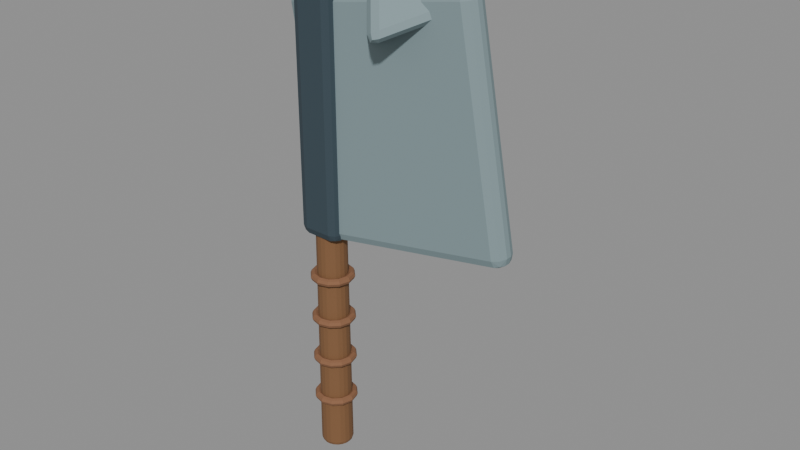 # Source: weapon_cleaver_sculpt.blend  (saved by Blender 5.2.44; exported with 4.5.12 LTS)
import bpy
from mathutils import Matrix  # noqa: F401  (used for matrix-valued properties, if any)

bpy.ops.wm.read_factory_settings(use_empty=True)
scene = bpy.context.scene
scene.name = 'Fort9_weapon_cleaver'

# ---- materials (node trees are filled in below, after node groups)
mat_fortart2_wood_017 = bpy.data.materials.new('FortArt2_wood.017')
mat_fortart2_wood_017.diffuse_color = (0.2159, 0.1046, 0.04374, 1.0)
mat_fortart2_leather_light_013 = bpy.data.materials.new('FortArt2_leather_light.013')
mat_fortart2_leather_light_013.diffuse_color = (0.2502, 0.117, 0.05781, 1.0)
mat_fortart2_edge_014 = bpy.data.materials.new('FortArt2_edge.014')
mat_fortart2_edge_014.diffuse_color = (0.2307, 0.314, 0.3325, 1.0)
mat_fortart2_iron_018 = bpy.data.materials.new('FortArt2_iron.018')
mat_fortart2_iron_018.diffuse_color = (0.04092, 0.06663, 0.08438, 1.0)

# ---- material node trees
mat_fortart2_wood_017.use_nodes = True; mat_fortart2_wood_017.node_tree.nodes.clear()
_N = mat_fortart2_wood_017.node_tree.nodes; _L = mat_fortart2_wood_017.node_tree.links
n0 = _N.new('ShaderNodeBsdfPrincipled'); n0.name = 'Principled BSDF'; n0.location = (-200, 100)
n0.inputs[0].default_value = (0.2159, 0.1046, 0.04374, 1.0)
n0.inputs[1].default_value = 0.08
n0.inputs[2].default_value = 0.86
n0.inputs[10].default_value = 0.005
n1 = _N.new('ShaderNodeOutputMaterial'); n1.name = 'Material Output'; n1.location = (200, 100)
_L.new(n0.outputs[0], n1.inputs[0])
n1.is_active_output = True
mat_fortart2_leather_light_013.use_nodes = True; mat_fortart2_leather_light_013.node_tree.nodes.clear()
_N = mat_fortart2_leather_light_013.node_tree.nodes; _L = mat_fortart2_leather_light_013.node_tree.links
n0 = _N.new('ShaderNodeBsdfPrincipled'); n0.name = 'Principled BSDF'; n0.location = (-200, 100)
n0.inputs[0].default_value = (0.2502, 0.117, 0.05781, 1.0)
n0.inputs[1].default_value = 0.08
n0.inputs[2].default_value = 0.86
n0.inputs[10].default_value = 0.005
n1 = _N.new('ShaderNodeOutputMaterial'); n1.name = 'Material Output'; n1.location = (200, 100)
_L.new(n0.outputs[0], n1.inputs[0])
n1.is_active_output = True
mat_fortart2_edge_014.use_nodes = True; mat_fortart2_edge_014.node_tree.nodes.clear()
_N = mat_fortart2_edge_014.node_tree.nodes; _L = mat_fortart2_edge_014.node_tree.links
n0 = _N.new('ShaderNodeBsdfPrincipled'); n0.name = 'Principled BSDF'; n0.location = (-200, 100)
n0.inputs[0].default_value = (0.2307, 0.314, 0.3325, 1.0)
n0.inputs[1].default_value = 0.08
n0.inputs[2].default_value = 0.86
n0.inputs[10].default_value = 0.005
n1 = _N.new('ShaderNodeOutputMaterial'); n1.name = 'Material Output'; n1.location = (200, 100)
_L.new(n0.outputs[0], n1.inputs[0])
n1.is_active_output = True
mat_fortart2_iron_018.use_nodes = True; mat_fortart2_iron_018.node_tree.nodes.clear()
_N = mat_fortart2_iron_018.node_tree.nodes; _L = mat_fortart2_iron_018.node_tree.links
n0 = _N.new('ShaderNodeBsdfPrincipled'); n0.name = 'Principled BSDF'; n0.location = (-200, 100)
n0.inputs[0].default_value = (0.04092, 0.06663, 0.08438, 1.0)
n0.inputs[1].default_value = 0.08
n0.inputs[2].default_value = 0.86
n0.inputs[10].default_value = 0.005
n1 = _N.new('ShaderNodeOutputMaterial'); n1.name = 'Material Output'; n1.location = (200, 100)
_L.new(n0.outputs[0], n1.inputs[0])
n1.is_active_output = True

# ---- meshes
me_cone_1644 = bpy.data.meshes.new('Cone.1644')
me_cone_1644.from_pydata([(0.0, 0.045, -0.45), (0.0, 0.04, 0.45), (0.02645, 0.03641, -0.45), (0.02351, 0.03236, 0.45), (0.0428, 0.01391, -0.45), (0.03804, 0.01236, 0.45), (0.0428, -0.01391, -0.45), (0.03804, -0.01236, 0.45), (0.02645, -0.03641, -0.45), (0.02351, -0.03236, 0.45), (0.0, -0.045, -0.45), (0.0, -0.04, 0.45), (-0.02645, -0.03641, -0.45), (-0.02351, -0.03236, 0.45), (-0.0428, -0.01391, -0.45), (-0.03804, -0.01236, 0.45), (-0.0428, 0.01391, -0.45), (-0.03804, 0.01236, 0.45), (-0.02645, 0.03641, -0.45), (-0.02351, 0.03236, 0.45)], [], [(0, 1, 3, 2), (2, 3, 5, 4), (4, 5, 7, 6), (6, 7, 9, 8), (8, 9, 11, 10), (10, 11, 13, 12), (12, 13, 15, 14), (14, 15, 17, 16), (3, 1, 19, 17, 15, 13, 11, 9, 7, 5), (16, 17, 19, 18), (18, 19, 1, 0), (0, 2, 4, 6, 8, 10, 12, 14, 16, 18)])
_uv = me_cone_1644.uv_layers.new(name='UVMap')
_uv.uv.foreach_set('vector', [1.0, 0.5, 1.0, 1.0, 0.9, 1.0, 0.9, 0.5, 0.9, 0.5, 0.9, 1.0, 0.8, 1.0, 0.8, 0.5, 0.8, 0.5, 0.8, 1.0, 0.7, 1.0, 0.7, 0.5, 0.7, 0.5, 0.7, 1.0, 0.6, 1.0, 0.6, 0.5, 0.6, 0.5, 0.6, 1.0, 0.5, 1.0, 0.5, 0.5, 0.5, 0.5, 0.5, 1.0, 0.4, 1.0, 0.4, 0.5, 0.4, 0.5, 0.4, 1.0, 0.3, 1.0, 0.3, 0.5, 0.3, 0.5, 0.3, 1.0, 0.2, 1.0, 0.2, 0.5, 0.3911, 0.4442, 0.25, 0.49, 0.1089, 0.4442, 0.02175, 0.3242, 0.02175, 0.1758, 0.1089, 0.05584, 0.25, 0.01, 0.3911, 0.05584, 0.4783, 0.1758, 0.4783, 0.3242, 0.2, 0.5, 0.2, 1.0, 0.1, 1.0, 0.1, 0.5, 0.1, 0.5, 0.1, 1.0, -7.451e-08, 1.0, -7.451e-08, 0.5, 0.75, 0.49, 0.8911, 0.4442, 0.9783, 0.3242, 0.9783, 0.1758, 0.8911, 0.05584, 0.75, 0.01, 0.6089, 0.05584, 0.5217, 0.1758, 0.5217, 0.3242, 0.6089, 0.4442])
me_cone_1644.materials.append(mat_fortart2_wood_017)
me_cone_1644.update()
me_torus_304 = bpy.data.meshes.new('Torus.304')
me_torus_304.from_pydata([(0.062, 0.0, 0.0), (0.047, 0.0, 0.015), (0.032, 0.0, 1.837e-18), (0.047, 0.0, -0.015), (0.05369, 0.031, 0.0), (0.0407, 0.0235, 0.015), (0.02771, 0.016, 1.837e-18), (0.0407, 0.0235, -0.015), (0.031, 0.05369, 0.0), (0.0235, 0.0407, 0.015), (0.016, 0.02771, 1.837e-18), (0.0235, 0.0407, -0.015), (4.681e-09, 0.062, 0.0), (3.548e-09, 0.047, 0.015), (2.416e-09, 0.032, 1.837e-18), (3.548e-09, 0.047, -0.015), (-0.031, 0.05369, 0.0), (-0.0235, 0.0407, 0.015), (-0.016, 0.02771, 1.837e-18), (-0.0235, 0.0407, -0.015), (-0.05369, 0.031, 0.0), (-0.0407, 0.0235, 0.015), (-0.02771, 0.016, 1.837e-18), (-0.0407, 0.0235, -0.015), (-0.062, 5.42e-09, 0.0), (-0.047, 4.109e-09, 0.015), (-0.032, 2.798e-09, 1.837e-18), (-0.047, 4.109e-09, -0.015), (-0.05369, -0.031, 0.0), (-0.0407, -0.0235, 0.015), (-0.02771, -0.016, 1.837e-18), (-0.0407, -0.0235, -0.015), (-0.031, -0.05369, 0.0), (-0.0235, -0.0407, 0.015), (-0.016, -0.02771, 1.837e-18), (-0.0235, -0.0407, -0.015), (4.681e-09, -0.062, 0.0), (3.548e-09, -0.047, 0.015), (2.416e-09, -0.032, 1.837e-18), (3.548e-09, -0.047, -0.015), (0.031, -0.05369, 0.0), (0.0235, -0.0407, 0.015), (0.016, -0.02771, 1.837e-18), (0.0235, -0.0407, -0.015), (0.05369, -0.031, 0.0), (0.0407, -0.0235, 0.015), (0.02771, -0.016, 1.837e-18), (0.0407, -0.0235, -0.015)], [], [(0, 4, 5, 1), (1, 5, 6, 2), (2, 6, 7, 3), (3, 7, 4, 0), (4, 8, 9, 5), (5, 9, 10, 6), (6, 10, 11, 7), (7, 11, 8, 4), (8, 12, 13, 9), (9, 13, 14, 10), (10, 14, 15, 11), (11, 15, 12, 8), (12, 16, 17, 13), (13, 17, 18, 14), (14, 18, 19, 15), (15, 19, 16, 12), (16, 20, 21, 17), (17, 21, 22, 18), (18, 22, 23, 19), (19, 23, 20, 16), (20, 24, 25, 21), (21, 25, 26, 22), (22, 26, 27, 23), (23, 27, 24, 20), (24, 28, 29, 25), (25, 29, 30, 26), (26, 30, 31, 27), (27, 31, 28, 24), (28, 32, 33, 29), (29, 33, 34, 30), (30, 34, 35, 31), (31, 35, 32, 28), (32, 36, 37, 33), (33, 37, 38, 34), (34, 38, 39, 35), (35, 39, 36, 32), (36, 40, 41, 37), (37, 41, 42, 38), (38, 42, 43, 39), (39, 43, 40, 36), (40, 44, 45, 41), (41, 45, 46, 42), (42, 46, 47, 43), (43, 47, 44, 40), (44, 0, 1, 45), (45, 1, 2, 46), (46, 2, 3, 47), (47, 3, 0, 44)])
_uv = me_torus_304.uv_layers.new(name='UVMap')
_uv.uv.foreach_set('vector', [0.5, 0.5, 0.5833, 0.5, 0.5833, 0.75, 0.5, 0.75, 0.5, 0.75, 0.5833, 0.75, 0.5833, 1.0, 0.5, 1.0, 0.5, 0.0, 0.5833, 0.0, 0.5833, 0.25, 0.5, 0.25, 0.5, 0.25, 0.5833, 0.25, 0.5833, 0.5, 0.5, 0.5, 0.5833, 0.5, 0.6667, 0.5, 0.6667, 0.75, 0.5833, 0.75, 0.5833, 0.75, 0.6667, 0.75, 0.6667, 1.0, 0.5833, 1.0, 0.5833, 0.0, 0.6667, 0.0, 0.6667, 0.25, 0.5833, 0.25, 0.5833, 0.25, 0.6667, 0.25, 0.6667, 0.5, 0.5833, 0.5, 0.6667, 0.5, 0.75, 0.5, 0.75, 0.75, 0.6667, 0.75, 0.6667, 0.75, 0.75, 0.75, 0.75, 1.0, 0.6667, 1.0, 0.6667, 0.0, 0.75, 0.0, 0.75, 0.25, 0.6667, 0.25, 0.6667, 0.25, 0.75, 0.25, 0.75, 0.5, 0.6667, 0.5, 0.75, 0.5, 0.8333, 0.5, 0.8333, 0.75, 0.75, 0.75, 0.75, 0.75, 0.8333, 0.75, 0.8333, 1.0, 0.75, 1.0, 0.75, 0.0, 0.8333, 0.0, 0.8333, 0.25, 0.75, 0.25, 0.75, 0.25, 0.8333, 0.25, 0.8333, 0.5, 0.75, 0.5, 0.8333, 0.5, 0.9167, 0.5, 0.9167, 0.75, 0.8333, 0.75, 0.8333, 0.75, 0.9167, 0.75, 0.9167, 1.0, 0.8333, 1.0, 0.8333, 0.0, 0.9167, 0.0, 0.9167, 0.25, 0.8333, 0.25, 0.8333, 0.25, 0.9167, 0.25, 0.9167, 0.5, 0.8333, 0.5, 0.9167, 0.5, 1.0, 0.5, 1.0, 0.75, 0.9167, 0.75, 0.9167, 0.75, 1.0, 0.75, 1.0, 1.0, 0.9167, 1.0, 0.9167, 0.0, 1.0, 0.0, 1.0, 0.25, 0.9167, 0.25, 0.9167, 0.25, 1.0, 0.25, 1.0, 0.5, 0.9167, 0.5, 2.22e-16, 0.5, 0.08333, 0.5, 0.08333, 0.75, 2.22e-16, 0.75, 2.22e-16, 0.75, 0.08333, 0.75, 0.08333, 1.0, 2.22e-16, 1.0, 2.22e-16, 0.0, 0.08333, 0.0, 0.08333, 0.25, 2.22e-16, 0.25, 2.22e-16, 0.25, 0.08333, 0.25, 0.08333, 0.5, 2.22e-16, 0.5, 0.08333, 0.5, 0.1667, 0.5, 0.1667, 0.75, 0.08333, 0.75, 0.08333, 0.75, 0.1667, 0.75, 0.1667, 1.0, 0.08333, 1.0, 0.08333, 0.0, 0.1667, 0.0, 0.1667, 0.25, 0.08333, 0.25, 0.08333, 0.25, 0.1667, 0.25, 0.1667, 0.5, 0.08333, 0.5, 0.1667, 0.5, 0.25, 0.5, 0.25, 0.75, 0.1667, 0.75, 0.1667, 0.75, 0.25, 0.75, 0.25, 1.0, 0.1667, 1.0, 0.1667, 0.0, 0.25, 0.0, 0.25, 0.25, 0.1667, 0.25, 0.1667, 0.25, 0.25, 0.25, 0.25, 0.5, 0.1667, 0.5, 0.25, 0.5, 0.3333, 0.5, 0.3333, 0.75, 0.25, 0.75, 0.25, 0.75, 0.3333, 0.75, 0.3333, 1.0, 0.25, 1.0, 0.25, 0.0, 0.3333, 0.0, 0.3333, 0.25, 0.25, 0.25, 0.25, 0.25, 0.3333, 0.25, 0.3333, 0.5, 0.25, 0.5, 0.3333, 0.5, 0.4167, 0.5, 0.4167, 0.75, 0.3333, 0.75, 0.3333, 0.75, 0.4167, 0.75, 0.4167, 1.0, 0.3333, 1.0, 0.3333, 0.0, 0.4167, 0.0, 0.4167, 0.25, 0.3333, 0.25, 0.3333, 0.25, 0.4167, 0.25, 0.4167, 0.5, 0.3333, 0.5, 0.4167, 0.5, 0.5, 0.5, 0.5, 0.75, 0.4167, 0.75, 0.4167, 0.75, 0.5, 0.75, 0.5, 1.0, 0.4167, 1.0, 0.4167, 0.0, 0.5, 0.0, 0.5, 0.25, 0.4167, 0.25, 0.4167, 0.25, 0.5, 0.25, 0.5, 0.5, 0.4167, 0.5])
me_torus_304.materials.append(mat_fortart2_leather_light_013)
me_torus_304.update()
me_torus_305 = bpy.data.meshes.new('Torus.305')
me_torus_305.from_pydata([(0.062, 0.0, 0.0), (0.047, 0.0, 0.015), (0.032, 0.0, 1.837e-18), (0.047, 0.0, -0.015), (0.05369, 0.031, 0.0), (0.0407, 0.0235, 0.015), (0.02771, 0.016, 1.837e-18), (0.0407, 0.0235, -0.015), (0.031, 0.05369, 0.0), (0.0235, 0.0407, 0.015), (0.016, 0.02771, 1.837e-18), (0.0235, 0.0407, -0.015), (4.681e-09, 0.062, 0.0), (3.548e-09, 0.047, 0.015), (2.416e-09, 0.032, 1.837e-18), (3.548e-09, 0.047, -0.015), (-0.031, 0.05369, 0.0), (-0.0235, 0.0407, 0.015), (-0.016, 0.02771, 1.837e-18), (-0.0235, 0.0407, -0.015), (-0.05369, 0.031, 0.0), (-0.0407, 0.0235, 0.015), (-0.02771, 0.016, 1.837e-18), (-0.0407, 0.0235, -0.015), (-0.062, 5.42e-09, 0.0), (-0.047, 4.109e-09, 0.015), (-0.032, 2.798e-09, 1.837e-18), (-0.047, 4.109e-09, -0.015), (-0.05369, -0.031, 0.0), (-0.0407, -0.0235, 0.015), (-0.02771, -0.016, 1.837e-18), (-0.0407, -0.0235, -0.015), (-0.031, -0.05369, 0.0), (-0.0235, -0.0407, 0.015), (-0.016, -0.02771, 1.837e-18), (-0.0235, -0.0407, -0.015), (4.681e-09, -0.062, 0.0), (3.548e-09, -0.047, 0.015), (2.416e-09, -0.032, 1.837e-18), (3.548e-09, -0.047, -0.015), (0.031, -0.05369, 0.0), (0.0235, -0.0407, 0.015), (0.016, -0.02771, 1.837e-18), (0.0235, -0.0407, -0.015), (0.05369, -0.031, 0.0), (0.0407, -0.0235, 0.015), (0.02771, -0.016, 1.837e-18), (0.0407, -0.0235, -0.015)], [], [(0, 4, 5, 1), (1, 5, 6, 2), (2, 6, 7, 3), (3, 7, 4, 0), (4, 8, 9, 5), (5, 9, 10, 6), (6, 10, 11, 7), (7, 11, 8, 4), (8, 12, 13, 9), (9, 13, 14, 10), (10, 14, 15, 11), (11, 15, 12, 8), (12, 16, 17, 13), (13, 17, 18, 14), (14, 18, 19, 15), (15, 19, 16, 12), (16, 20, 21, 17), (17, 21, 22, 18), (18, 22, 23, 19), (19, 23, 20, 16), (20, 24, 25, 21), (21, 25, 26, 22), (22, 26, 27, 23), (23, 27, 24, 20), (24, 28, 29, 25), (25, 29, 30, 26), (26, 30, 31, 27), (27, 31, 28, 24), (28, 32, 33, 29), (29, 33, 34, 30), (30, 34, 35, 31), (31, 35, 32, 28), (32, 36, 37, 33), (33, 37, 38, 34), (34, 38, 39, 35), (35, 39, 36, 32), (36, 40, 41, 37), (37, 41, 42, 38), (38, 42, 43, 39), (39, 43, 40, 36), (40, 44, 45, 41), (41, 45, 46, 42), (42, 46, 47, 43), (43, 47, 44, 40), (44, 0, 1, 45), (45, 1, 2, 46), (46, 2, 3, 47), (47, 3, 0, 44)])
_uv = me_torus_305.uv_layers.new(name='UVMap')
_uv.uv.foreach_set('vector', [0.5, 0.5, 0.5833, 0.5, 0.5833, 0.75, 0.5, 0.75, 0.5, 0.75, 0.5833, 0.75, 0.5833, 1.0, 0.5, 1.0, 0.5, 0.0, 0.5833, 0.0, 0.5833, 0.25, 0.5, 0.25, 0.5, 0.25, 0.5833, 0.25, 0.5833, 0.5, 0.5, 0.5, 0.5833, 0.5, 0.6667, 0.5, 0.6667, 0.75, 0.5833, 0.75, 0.5833, 0.75, 0.6667, 0.75, 0.6667, 1.0, 0.5833, 1.0, 0.5833, 0.0, 0.6667, 0.0, 0.6667, 0.25, 0.5833, 0.25, 0.5833, 0.25, 0.6667, 0.25, 0.6667, 0.5, 0.5833, 0.5, 0.6667, 0.5, 0.75, 0.5, 0.75, 0.75, 0.6667, 0.75, 0.6667, 0.75, 0.75, 0.75, 0.75, 1.0, 0.6667, 1.0, 0.6667, 0.0, 0.75, 0.0, 0.75, 0.25, 0.6667, 0.25, 0.6667, 0.25, 0.75, 0.25, 0.75, 0.5, 0.6667, 0.5, 0.75, 0.5, 0.8333, 0.5, 0.8333, 0.75, 0.75, 0.75, 0.75, 0.75, 0.8333, 0.75, 0.8333, 1.0, 0.75, 1.0, 0.75, 0.0, 0.8333, 0.0, 0.8333, 0.25, 0.75, 0.25, 0.75, 0.25, 0.8333, 0.25, 0.8333, 0.5, 0.75, 0.5, 0.8333, 0.5, 0.9167, 0.5, 0.9167, 0.75, 0.8333, 0.75, 0.8333, 0.75, 0.9167, 0.75, 0.9167, 1.0, 0.8333, 1.0, 0.8333, 0.0, 0.9167, 0.0, 0.9167, 0.25, 0.8333, 0.25, 0.8333, 0.25, 0.9167, 0.25, 0.9167, 0.5, 0.8333, 0.5, 0.9167, 0.5, 1.0, 0.5, 1.0, 0.75, 0.9167, 0.75, 0.9167, 0.75, 1.0, 0.75, 1.0, 1.0, 0.9167, 1.0, 0.9167, 0.0, 1.0, 0.0, 1.0, 0.25, 0.9167, 0.25, 0.9167, 0.25, 1.0, 0.25, 1.0, 0.5, 0.9167, 0.5, 2.22e-16, 0.5, 0.08333, 0.5, 0.08333, 0.75, 2.22e-16, 0.75, 2.22e-16, 0.75, 0.08333, 0.75, 0.08333, 1.0, 2.22e-16, 1.0, 2.22e-16, 0.0, 0.08333, 0.0, 0.08333, 0.25, 2.22e-16, 0.25, 2.22e-16, 0.25, 0.08333, 0.25, 0.08333, 0.5, 2.22e-16, 0.5, 0.08333, 0.5, 0.1667, 0.5, 0.1667, 0.75, 0.08333, 0.75, 0.08333, 0.75, 0.1667, 0.75, 0.1667, 1.0, 0.08333, 1.0, 0.08333, 0.0, 0.1667, 0.0, 0.1667, 0.25, 0.08333, 0.25, 0.08333, 0.25, 0.1667, 0.25, 0.1667, 0.5, 0.08333, 0.5, 0.1667, 0.5, 0.25, 0.5, 0.25, 0.75, 0.1667, 0.75, 0.1667, 0.75, 0.25, 0.75, 0.25, 1.0, 0.1667, 1.0, 0.1667, 0.0, 0.25, 0.0, 0.25, 0.25, 0.1667, 0.25, 0.1667, 0.25, 0.25, 0.25, 0.25, 0.5, 0.1667, 0.5, 0.25, 0.5, 0.3333, 0.5, 0.3333, 0.75, 0.25, 0.75, 0.25, 0.75, 0.3333, 0.75, 0.3333, 1.0, 0.25, 1.0, 0.25, 0.0, 0.3333, 0.0, 0.3333, 0.25, 0.25, 0.25, 0.25, 0.25, 0.3333, 0.25, 0.3333, 0.5, 0.25, 0.5, 0.3333, 0.5, 0.4167, 0.5, 0.4167, 0.75, 0.3333, 0.75, 0.3333, 0.75, 0.4167, 0.75, 0.4167, 1.0, 0.3333, 1.0, 0.3333, 0.0, 0.4167, 0.0, 0.4167, 0.25, 0.3333, 0.25, 0.3333, 0.25, 0.4167, 0.25, 0.4167, 0.5, 0.3333, 0.5, 0.4167, 0.5, 0.5, 0.5, 0.5, 0.75, 0.4167, 0.75, 0.4167, 0.75, 0.5, 0.75, 0.5, 1.0, 0.4167, 1.0, 0.4167, 0.0, 0.5, 0.0, 0.5, 0.25, 0.4167, 0.25, 0.4167, 0.25, 0.5, 0.25, 0.5, 0.5, 0.4167, 0.5])
me_torus_305.materials.append(mat_fortart2_leather_light_013)
me_torus_305.update()
me_torus_306 = bpy.data.meshes.new('Torus.306')
me_torus_306.from_pydata([(0.062, 0.0, 0.0), (0.047, 0.0, 0.015), (0.032, 0.0, 1.837e-18), (0.047, 0.0, -0.015), (0.05369, 0.031, 0.0), (0.0407, 0.0235, 0.015), (0.02771, 0.016, 1.837e-18), (0.0407, 0.0235, -0.015), (0.031, 0.05369, 0.0), (0.0235, 0.0407, 0.015), (0.016, 0.02771, 1.837e-18), (0.0235, 0.0407, -0.015), (4.681e-09, 0.062, 0.0), (3.548e-09, 0.047, 0.015), (2.416e-09, 0.032, 1.837e-18), (3.548e-09, 0.047, -0.015), (-0.031, 0.05369, 0.0), (-0.0235, 0.0407, 0.015), (-0.016, 0.02771, 1.837e-18), (-0.0235, 0.0407, -0.015), (-0.05369, 0.031, 0.0), (-0.0407, 0.0235, 0.015), (-0.02771, 0.016, 1.837e-18), (-0.0407, 0.0235, -0.015), (-0.062, 5.42e-09, 0.0), (-0.047, 4.109e-09, 0.015), (-0.032, 2.798e-09, 1.837e-18), (-0.047, 4.109e-09, -0.015), (-0.05369, -0.031, 0.0), (-0.0407, -0.0235, 0.015), (-0.02771, -0.016, 1.837e-18), (-0.0407, -0.0235, -0.015), (-0.031, -0.05369, 0.0), (-0.0235, -0.0407, 0.015), (-0.016, -0.02771, 1.837e-18), (-0.0235, -0.0407, -0.015), (4.681e-09, -0.062, 0.0), (3.548e-09, -0.047, 0.015), (2.416e-09, -0.032, 1.837e-18), (3.548e-09, -0.047, -0.015), (0.031, -0.05369, 0.0), (0.0235, -0.0407, 0.015), (0.016, -0.02771, 1.837e-18), (0.0235, -0.0407, -0.015), (0.05369, -0.031, 0.0), (0.0407, -0.0235, 0.015), (0.02771, -0.016, 1.837e-18), (0.0407, -0.0235, -0.015)], [], [(0, 4, 5, 1), (1, 5, 6, 2), (2, 6, 7, 3), (3, 7, 4, 0), (4, 8, 9, 5), (5, 9, 10, 6), (6, 10, 11, 7), (7, 11, 8, 4), (8, 12, 13, 9), (9, 13, 14, 10), (10, 14, 15, 11), (11, 15, 12, 8), (12, 16, 17, 13), (13, 17, 18, 14), (14, 18, 19, 15), (15, 19, 16, 12), (16, 20, 21, 17), (17, 21, 22, 18), (18, 22, 23, 19), (19, 23, 20, 16), (20, 24, 25, 21), (21, 25, 26, 22), (22, 26, 27, 23), (23, 27, 24, 20), (24, 28, 29, 25), (25, 29, 30, 26), (26, 30, 31, 27), (27, 31, 28, 24), (28, 32, 33, 29), (29, 33, 34, 30), (30, 34, 35, 31), (31, 35, 32, 28), (32, 36, 37, 33), (33, 37, 38, 34), (34, 38, 39, 35), (35, 39, 36, 32), (36, 40, 41, 37), (37, 41, 42, 38), (38, 42, 43, 39), (39, 43, 40, 36), (40, 44, 45, 41), (41, 45, 46, 42), (42, 46, 47, 43), (43, 47, 44, 40), (44, 0, 1, 45), (45, 1, 2, 46), (46, 2, 3, 47), (47, 3, 0, 44)])
_uv = me_torus_306.uv_layers.new(name='UVMap')
_uv.uv.foreach_set('vector', [0.5, 0.5, 0.5833, 0.5, 0.5833, 0.75, 0.5, 0.75, 0.5, 0.75, 0.5833, 0.75, 0.5833, 1.0, 0.5, 1.0, 0.5, 0.0, 0.5833, 0.0, 0.5833, 0.25, 0.5, 0.25, 0.5, 0.25, 0.5833, 0.25, 0.5833, 0.5, 0.5, 0.5, 0.5833, 0.5, 0.6667, 0.5, 0.6667, 0.75, 0.5833, 0.75, 0.5833, 0.75, 0.6667, 0.75, 0.6667, 1.0, 0.5833, 1.0, 0.5833, 0.0, 0.6667, 0.0, 0.6667, 0.25, 0.5833, 0.25, 0.5833, 0.25, 0.6667, 0.25, 0.6667, 0.5, 0.5833, 0.5, 0.6667, 0.5, 0.75, 0.5, 0.75, 0.75, 0.6667, 0.75, 0.6667, 0.75, 0.75, 0.75, 0.75, 1.0, 0.6667, 1.0, 0.6667, 0.0, 0.75, 0.0, 0.75, 0.25, 0.6667, 0.25, 0.6667, 0.25, 0.75, 0.25, 0.75, 0.5, 0.6667, 0.5, 0.75, 0.5, 0.8333, 0.5, 0.8333, 0.75, 0.75, 0.75, 0.75, 0.75, 0.8333, 0.75, 0.8333, 1.0, 0.75, 1.0, 0.75, 0.0, 0.8333, 0.0, 0.8333, 0.25, 0.75, 0.25, 0.75, 0.25, 0.8333, 0.25, 0.8333, 0.5, 0.75, 0.5, 0.8333, 0.5, 0.9167, 0.5, 0.9167, 0.75, 0.8333, 0.75, 0.8333, 0.75, 0.9167, 0.75, 0.9167, 1.0, 0.8333, 1.0, 0.8333, 0.0, 0.9167, 0.0, 0.9167, 0.25, 0.8333, 0.25, 0.8333, 0.25, 0.9167, 0.25, 0.9167, 0.5, 0.8333, 0.5, 0.9167, 0.5, 1.0, 0.5, 1.0, 0.75, 0.9167, 0.75, 0.9167, 0.75, 1.0, 0.75, 1.0, 1.0, 0.9167, 1.0, 0.9167, 0.0, 1.0, 0.0, 1.0, 0.25, 0.9167, 0.25, 0.9167, 0.25, 1.0, 0.25, 1.0, 0.5, 0.9167, 0.5, 2.22e-16, 0.5, 0.08333, 0.5, 0.08333, 0.75, 2.22e-16, 0.75, 2.22e-16, 0.75, 0.08333, 0.75, 0.08333, 1.0, 2.22e-16, 1.0, 2.22e-16, 0.0, 0.08333, 0.0, 0.08333, 0.25, 2.22e-16, 0.25, 2.22e-16, 0.25, 0.08333, 0.25, 0.08333, 0.5, 2.22e-16, 0.5, 0.08333, 0.5, 0.1667, 0.5, 0.1667, 0.75, 0.08333, 0.75, 0.08333, 0.75, 0.1667, 0.75, 0.1667, 1.0, 0.08333, 1.0, 0.08333, 0.0, 0.1667, 0.0, 0.1667, 0.25, 0.08333, 0.25, 0.08333, 0.25, 0.1667, 0.25, 0.1667, 0.5, 0.08333, 0.5, 0.1667, 0.5, 0.25, 0.5, 0.25, 0.75, 0.1667, 0.75, 0.1667, 0.75, 0.25, 0.75, 0.25, 1.0, 0.1667, 1.0, 0.1667, 0.0, 0.25, 0.0, 0.25, 0.25, 0.1667, 0.25, 0.1667, 0.25, 0.25, 0.25, 0.25, 0.5, 0.1667, 0.5, 0.25, 0.5, 0.3333, 0.5, 0.3333, 0.75, 0.25, 0.75, 0.25, 0.75, 0.3333, 0.75, 0.3333, 1.0, 0.25, 1.0, 0.25, 0.0, 0.3333, 0.0, 0.3333, 0.25, 0.25, 0.25, 0.25, 0.25, 0.3333, 0.25, 0.3333, 0.5, 0.25, 0.5, 0.3333, 0.5, 0.4167, 0.5, 0.4167, 0.75, 0.3333, 0.75, 0.3333, 0.75, 0.4167, 0.75, 0.4167, 1.0, 0.3333, 1.0, 0.3333, 0.0, 0.4167, 0.0, 0.4167, 0.25, 0.3333, 0.25, 0.3333, 0.25, 0.4167, 0.25, 0.4167, 0.5, 0.3333, 0.5, 0.4167, 0.5, 0.5, 0.5, 0.5, 0.75, 0.4167, 0.75, 0.4167, 0.75, 0.5, 0.75, 0.5, 1.0, 0.4167, 1.0, 0.4167, 0.0, 0.5, 0.0, 0.5, 0.25, 0.4167, 0.25, 0.4167, 0.25, 0.5, 0.25, 0.5, 0.5, 0.4167, 0.5])
me_torus_306.materials.append(mat_fortart2_leather_light_013)
me_torus_306.update()
me_torus_307 = bpy.data.meshes.new('Torus.307')
me_torus_307.from_pydata([(0.062, 0.0, 0.0), (0.047, 0.0, 0.015), (0.032, 0.0, 1.837e-18), (0.047, 0.0, -0.015), (0.05369, 0.031, 0.0), (0.0407, 0.0235, 0.015), (0.02771, 0.016, 1.837e-18), (0.0407, 0.0235, -0.015), (0.031, 0.05369, 0.0), (0.0235, 0.0407, 0.015), (0.016, 0.02771, 1.837e-18), (0.0235, 0.0407, -0.015), (4.681e-09, 0.062, 0.0), (3.548e-09, 0.047, 0.015), (2.416e-09, 0.032, 1.837e-18), (3.548e-09, 0.047, -0.015), (-0.031, 0.05369, 0.0), (-0.0235, 0.0407, 0.015), (-0.016, 0.02771, 1.837e-18), (-0.0235, 0.0407, -0.015), (-0.05369, 0.031, 0.0), (-0.0407, 0.0235, 0.015), (-0.02771, 0.016, 1.837e-18), (-0.0407, 0.0235, -0.015), (-0.062, 5.42e-09, 0.0), (-0.047, 4.109e-09, 0.015), (-0.032, 2.798e-09, 1.837e-18), (-0.047, 4.109e-09, -0.015), (-0.05369, -0.031, 0.0), (-0.0407, -0.0235, 0.015), (-0.02771, -0.016, 1.837e-18), (-0.0407, -0.0235, -0.015), (-0.031, -0.05369, 0.0), (-0.0235, -0.0407, 0.015), (-0.016, -0.02771, 1.837e-18), (-0.0235, -0.0407, -0.015), (4.681e-09, -0.062, 0.0), (3.548e-09, -0.047, 0.015), (2.416e-09, -0.032, 1.837e-18), (3.548e-09, -0.047, -0.015), (0.031, -0.05369, 0.0), (0.0235, -0.0407, 0.015), (0.016, -0.02771, 1.837e-18), (0.0235, -0.0407, -0.015), (0.05369, -0.031, 0.0), (0.0407, -0.0235, 0.015), (0.02771, -0.016, 1.837e-18), (0.0407, -0.0235, -0.015)], [], [(0, 4, 5, 1), (1, 5, 6, 2), (2, 6, 7, 3), (3, 7, 4, 0), (4, 8, 9, 5), (5, 9, 10, 6), (6, 10, 11, 7), (7, 11, 8, 4), (8, 12, 13, 9), (9, 13, 14, 10), (10, 14, 15, 11), (11, 15, 12, 8), (12, 16, 17, 13), (13, 17, 18, 14), (14, 18, 19, 15), (15, 19, 16, 12), (16, 20, 21, 17), (17, 21, 22, 18), (18, 22, 23, 19), (19, 23, 20, 16), (20, 24, 25, 21), (21, 25, 26, 22), (22, 26, 27, 23), (23, 27, 24, 20), (24, 28, 29, 25), (25, 29, 30, 26), (26, 30, 31, 27), (27, 31, 28, 24), (28, 32, 33, 29), (29, 33, 34, 30), (30, 34, 35, 31), (31, 35, 32, 28), (32, 36, 37, 33), (33, 37, 38, 34), (34, 38, 39, 35), (35, 39, 36, 32), (36, 40, 41, 37), (37, 41, 42, 38), (38, 42, 43, 39), (39, 43, 40, 36), (40, 44, 45, 41), (41, 45, 46, 42), (42, 46, 47, 43), (43, 47, 44, 40), (44, 0, 1, 45), (45, 1, 2, 46), (46, 2, 3, 47), (47, 3, 0, 44)])
_uv = me_torus_307.uv_layers.new(name='UVMap')
_uv.uv.foreach_set('vector', [0.5, 0.5, 0.5833, 0.5, 0.5833, 0.75, 0.5, 0.75, 0.5, 0.75, 0.5833, 0.75, 0.5833, 1.0, 0.5, 1.0, 0.5, 0.0, 0.5833, 0.0, 0.5833, 0.25, 0.5, 0.25, 0.5, 0.25, 0.5833, 0.25, 0.5833, 0.5, 0.5, 0.5, 0.5833, 0.5, 0.6667, 0.5, 0.6667, 0.75, 0.5833, 0.75, 0.5833, 0.75, 0.6667, 0.75, 0.6667, 1.0, 0.5833, 1.0, 0.5833, 0.0, 0.6667, 0.0, 0.6667, 0.25, 0.5833, 0.25, 0.5833, 0.25, 0.6667, 0.25, 0.6667, 0.5, 0.5833, 0.5, 0.6667, 0.5, 0.75, 0.5, 0.75, 0.75, 0.6667, 0.75, 0.6667, 0.75, 0.75, 0.75, 0.75, 1.0, 0.6667, 1.0, 0.6667, 0.0, 0.75, 0.0, 0.75, 0.25, 0.6667, 0.25, 0.6667, 0.25, 0.75, 0.25, 0.75, 0.5, 0.6667, 0.5, 0.75, 0.5, 0.8333, 0.5, 0.8333, 0.75, 0.75, 0.75, 0.75, 0.75, 0.8333, 0.75, 0.8333, 1.0, 0.75, 1.0, 0.75, 0.0, 0.8333, 0.0, 0.8333, 0.25, 0.75, 0.25, 0.75, 0.25, 0.8333, 0.25, 0.8333, 0.5, 0.75, 0.5, 0.8333, 0.5, 0.9167, 0.5, 0.9167, 0.75, 0.8333, 0.75, 0.8333, 0.75, 0.9167, 0.75, 0.9167, 1.0, 0.8333, 1.0, 0.8333, 0.0, 0.9167, 0.0, 0.9167, 0.25, 0.8333, 0.25, 0.8333, 0.25, 0.9167, 0.25, 0.9167, 0.5, 0.8333, 0.5, 0.9167, 0.5, 1.0, 0.5, 1.0, 0.75, 0.9167, 0.75, 0.9167, 0.75, 1.0, 0.75, 1.0, 1.0, 0.9167, 1.0, 0.9167, 0.0, 1.0, 0.0, 1.0, 0.25, 0.9167, 0.25, 0.9167, 0.25, 1.0, 0.25, 1.0, 0.5, 0.9167, 0.5, 2.22e-16, 0.5, 0.08333, 0.5, 0.08333, 0.75, 2.22e-16, 0.75, 2.22e-16, 0.75, 0.08333, 0.75, 0.08333, 1.0, 2.22e-16, 1.0, 2.22e-16, 0.0, 0.08333, 0.0, 0.08333, 0.25, 2.22e-16, 0.25, 2.22e-16, 0.25, 0.08333, 0.25, 0.08333, 0.5, 2.22e-16, 0.5, 0.08333, 0.5, 0.1667, 0.5, 0.1667, 0.75, 0.08333, 0.75, 0.08333, 0.75, 0.1667, 0.75, 0.1667, 1.0, 0.08333, 1.0, 0.08333, 0.0, 0.1667, 0.0, 0.1667, 0.25, 0.08333, 0.25, 0.08333, 0.25, 0.1667, 0.25, 0.1667, 0.5, 0.08333, 0.5, 0.1667, 0.5, 0.25, 0.5, 0.25, 0.75, 0.1667, 0.75, 0.1667, 0.75, 0.25, 0.75, 0.25, 1.0, 0.1667, 1.0, 0.1667, 0.0, 0.25, 0.0, 0.25, 0.25, 0.1667, 0.25, 0.1667, 0.25, 0.25, 0.25, 0.25, 0.5, 0.1667, 0.5, 0.25, 0.5, 0.3333, 0.5, 0.3333, 0.75, 0.25, 0.75, 0.25, 0.75, 0.3333, 0.75, 0.3333, 1.0, 0.25, 1.0, 0.25, 0.0, 0.3333, 0.0, 0.3333, 0.25, 0.25, 0.25, 0.25, 0.25, 0.3333, 0.25, 0.3333, 0.5, 0.25, 0.5, 0.3333, 0.5, 0.4167, 0.5, 0.4167, 0.75, 0.3333, 0.75, 0.3333, 0.75, 0.4167, 0.75, 0.4167, 1.0, 0.3333, 1.0, 0.3333, 0.0, 0.4167, 0.0, 0.4167, 0.25, 0.3333, 0.25, 0.3333, 0.25, 0.4167, 0.25, 0.4167, 0.5, 0.3333, 0.5, 0.4167, 0.5, 0.5, 0.5, 0.5, 0.75, 0.4167, 0.75, 0.4167, 0.75, 0.5, 0.75, 0.5, 1.0, 0.4167, 1.0, 0.4167, 0.0, 0.5, 0.0, 0.5, 0.25, 0.4167, 0.25, 0.4167, 0.25, 0.5, 0.25, 0.5, 0.5, 0.4167, 0.5])
me_torus_307.materials.append(mat_fortart2_leather_light_013)
me_torus_307.update()
me_cube_2457 = bpy.data.meshes.new('Cube.2457')
me_cube_2457.from_pydata([(-0.26, -0.0325, -0.305), (-0.26, -0.0325, 0.305), (-0.26, 0.0325, -0.305), (-0.26, 0.0325, 0.305), (0.26, -0.0325, -0.305), (0.26, -0.0325, 0.305), (0.26, 0.0325, -0.305), (0.26, 0.0325, 0.305)], [], [(0, 1, 3, 2), (2, 3, 7, 6), (6, 7, 5, 4), (4, 5, 1, 0), (2, 6, 4, 0), (7, 3, 1, 5)])
_uv = me_cube_2457.uv_layers.new(name='UVMap')
_uv.uv.foreach_set('vector', [0.375, 0.0, 0.625, 0.0, 0.625, 0.25, 0.375, 0.25, 0.375, 0.25, 0.625, 0.25, 0.625, 0.5, 0.375, 0.5, 0.375, 0.5, 0.625, 0.5, 0.625, 0.75, 0.375, 0.75, 0.375, 0.75, 0.625, 0.75, 0.625, 1.0, 0.375, 1.0, 0.125, 0.5, 0.375, 0.5, 0.375, 0.75, 0.125, 0.75, 0.625, 0.5, 0.875, 0.5, 0.875, 0.75, 0.625, 0.75])
me_cube_2457.materials.append(mat_fortart2_edge_014)
me_cube_2457.update()
me_cube_2458 = bpy.data.meshes.new('Cube.2458')
me_cube_2458.from_pydata([(-0.06, -0.05, -0.325), (-0.06, -0.05, 0.325), (-0.06, 0.05, -0.325), (-0.06, 0.05, 0.325), (0.06, -0.05, -0.325), (0.06, -0.05, 0.325), (0.06, 0.05, -0.325), (0.06, 0.05, 0.325)], [], [(0, 1, 3, 2), (2, 3, 7, 6), (6, 7, 5, 4), (4, 5, 1, 0), (2, 6, 4, 0), (7, 3, 1, 5)])
_uv = me_cube_2458.uv_layers.new(name='UVMap')
_uv.uv.foreach_set('vector', [0.375, 0.0, 0.625, 0.0, 0.625, 0.25, 0.375, 0.25, 0.375, 0.25, 0.625, 0.25, 0.625, 0.5, 0.375, 0.5, 0.375, 0.5, 0.625, 0.5, 0.625, 0.75, 0.375, 0.75, 0.375, 0.75, 0.625, 0.75, 0.625, 1.0, 0.375, 1.0, 0.125, 0.5, 0.375, 0.5, 0.375, 0.75, 0.125, 0.75, 0.625, 0.5, 0.875, 0.5, 0.875, 0.75, 0.625, 0.75])
me_cube_2458.materials.append(mat_fortart2_iron_018)
me_cube_2458.update()
me_cone_1645 = bpy.data.meshes.new('Cone.1645')
me_cone_1645.from_pydata([(0.0, 0.14, -0.1342), (0.14, 0.0, -0.1342), (0.0, -0.14, -0.1342), (-0.14, 0.0, -0.1342), (0.0, 0.0, 0.1342)], [], [(0, 4, 1), (1, 4, 2), (0, 1, 2, 3), (2, 4, 3), (3, 4, 0)])
_uv = me_cone_1645.uv_layers.new(name='UVMap')
_uv.uv.foreach_set('vector', [0.25, 0.49, 0.25, 0.25, 0.49, 0.25, 0.49, 0.25, 0.25, 0.25, 0.25, 0.01, 0.75, 0.49, 0.99, 0.25, 0.75, 0.01, 0.51, 0.25, 0.25, 0.01, 0.25, 0.25, 0.01, 0.25, 0.01, 0.25, 0.25, 0.25, 0.25, 0.49])
me_cone_1645.materials.append(mat_fortart2_edge_014)
me_cone_1645.update()

# ---- objects
ob_weapon_cleaver = bpy.data.objects.new('weapon_cleaver', None)
ob_wrappedhaft = bpy.data.objects.new('WrappedHaft', me_cone_1644)
ob_gripband = bpy.data.objects.new('GripBand', me_torus_304)
ob_gripband_001 = bpy.data.objects.new('GripBand.001', me_torus_305)
ob_gripband_002 = bpy.data.objects.new('GripBand.002', me_torus_306)
ob_gripband_003 = bpy.data.objects.new('GripBand.003', me_torus_307)
ob_widecleaverblade = bpy.data.objects.new('WideCleaverBlade', me_cube_2457)
ob_blackspine = bpy.data.objects.new('BlackSpine', me_cube_2458)
ob_point = bpy.data.objects.new('Point', me_cone_1645)

# ---- transforms, parenting, visibility, modifiers, constraints
ob_weapon_cleaver.location = (0.0, 0.0, 0.0)
ob_wrappedhaft.parent = ob_weapon_cleaver
ob_wrappedhaft.location = (0.0, 0.0, 0.2)
ob_wrappedhaft.rotation_euler = (0.0, -0.0, -3.142)
_m = ob_wrappedhaft.modifiers.new('Hand softened edges', 'BEVEL')
_m.width = 0.025
_m.width_pct = 0.025
_m.segments = 2
_m.angle_limit = 0.6109
ob_gripband.parent = ob_weapon_cleaver
ob_gripband.location = (0.0, 0.0, -0.1)
_m = ob_gripband.modifiers.new('Hand softened edges', 'BEVEL')
_m.width = 0.025
_m.width_pct = 0.025
_m.segments = 2
_m.angle_limit = 0.6109
ob_gripband_001.parent = ob_weapon_cleaver
ob_gripband_001.location = (0.0, 0.0, 0.02)
_m = ob_gripband_001.modifiers.new('Hand softened edges', 'BEVEL')
_m.width = 0.025
_m.width_pct = 0.025
_m.segments = 2
_m.angle_limit = 0.6109
ob_gripband_002.parent = ob_weapon_cleaver
ob_gripband_002.location = (0.0, 0.0, 0.14)
_m = ob_gripband_002.modifiers.new('Hand softened edges', 'BEVEL')
_m.width = 0.025
_m.width_pct = 0.025
_m.segments = 2
_m.angle_limit = 0.6109
ob_gripband_003.parent = ob_weapon_cleaver
ob_gripband_003.location = (0.0, 0.0, 0.26)
_m = ob_gripband_003.modifiers.new('Hand softened edges', 'BEVEL')
_m.width = 0.025
_m.width_pct = 0.025
_m.segments = 2
_m.angle_limit = 0.6109
ob_widecleaverblade.parent = ob_weapon_cleaver
ob_widecleaverblade.location = (0.22, 0.0, 0.72)
ob_widecleaverblade.rotation_euler = (0.0, -0.18, 0.0)
_m = ob_widecleaverblade.modifiers.new('Hand softened edges', 'BEVEL')
_m.width = 0.025
_m.width_pct = 0.025
_m.segments = 2
_m.angle_limit = 0.6109
ob_blackspine.parent = ob_weapon_cleaver
ob_blackspine.location = (0.0, 0.0, 0.7)
_m = ob_blackspine.modifiers.new('Hand softened edges', 'BEVEL')
_m.width = 0.025
_m.width_pct = 0.025
_m.segments = 2
_m.angle_limit = 0.6109
ob_point.parent = ob_weapon_cleaver
ob_point.location = (0.19, 0.0, 1.06)
ob_point.rotation_euler = (0.4636, 1.025e-07, -1.571)
_m = ob_point.modifiers.new('Hand softened edges', 'BEVEL')
_m.width = 0.025
_m.width_pct = 0.025
_m.segments = 2
_m.angle_limit = 0.6109

# ---- collection membership
scene.collection.objects.link(ob_weapon_cleaver)
scene.collection.objects.link(ob_wrappedhaft)
scene.collection.objects.link(ob_gripband)
scene.collection.objects.link(ob_gripband_001)
scene.collection.objects.link(ob_gripband_002)
scene.collection.objects.link(ob_gripband_003)
scene.collection.objects.link(ob_widecleaverblade)
scene.collection.objects.link(ob_blackspine)
scene.collection.objects.link(ob_point)

# ---- scene / render settings (as saved in the file)
scene.frame_start = 1; scene.frame_end = 25; scene.frame_set(1)
scene.render.engine = 'BLENDER_EEVEE_NEXT'
scene.render.image_settings.exr_codec = 'NONE'
scene.render.fps = 30
scene.render.use_bake_clear = False
scene.render.bake_margin = 0
scene.render.bake_bias = 0.0
scene.render.bake_samples = 0
scene.render.simplify_subdivision_render = 0
scene.render.simplify_child_particles_render = 0.0
scene.render.compositor_device = 'GPU'
scene.eevee.use_volume_custom_range = False
scene.eevee.gtao_distance = 0.0
scene.eevee.use_fast_gi = False
scene.eevee.fast_gi_thickness_near = 0.1
scene.eevee.fast_gi_thickness_far = 0.0
scene.eevee.ray_tracing_options.screen_trace_thickness = 0.1
bpy.context.view_layer.update()

# ---- added for rendering (the .blend has no active camera and no usable light): camera, sun + grey world if the file has none
cam_auto = bpy.data.cameras.new('AutoCamera')
cam_auto.lens = 50.0
cam_auto.sensor_width = 36.0
cam_auto.clip_end = 1000.0
ob_auto_camera = bpy.data.objects.new('AutoCamera', cam_auto)
scene.collection.objects.link(ob_auto_camera)
ob_auto_camera.location = (1.68834, -1.762, 1.6451)
ob_auto_camera.rotation_euler = (1.09748, -7.21219e-08, 0.694738)
scene.camera = ob_auto_camera
light_auto_sun = bpy.data.lights.new('AutoSun', 'SUN')
light_auto_sun.energy = 3.0
light_auto_sun.angle = 0.0523599
ob_auto_sun = bpy.data.objects.new('AutoSun', light_auto_sun)
scene.collection.objects.link(ob_auto_sun)
ob_auto_sun.rotation_euler = (0.872665, 0.174533, 0.523599)
if scene.world is None:
    world_auto = bpy.data.worlds.new('AutoWorld')
    world_auto.color = (0.3, 0.3, 0.3)
    scene.world = world_auto
bpy.context.view_layer.update()
